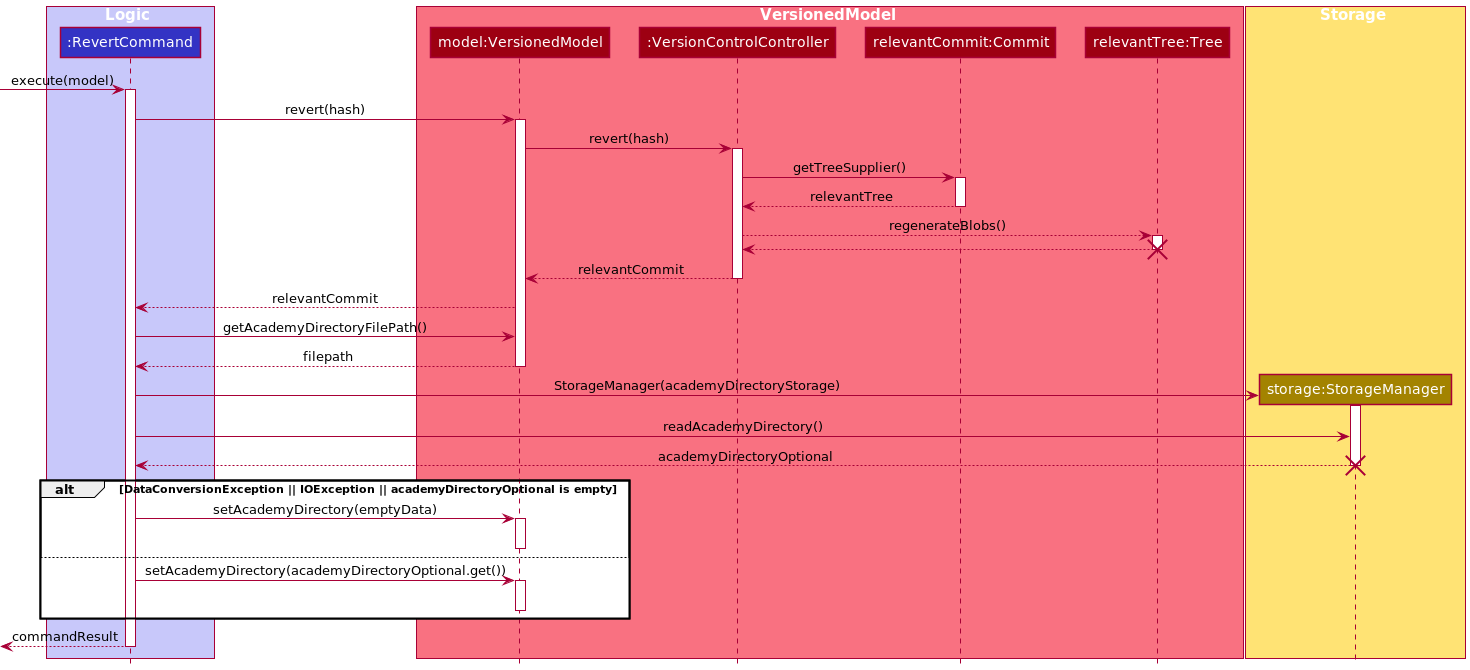

The diagram above was rendered by PlantUML. Its source (embedded in the PNG):
@startuml
!include ../../../style.puml

box Logic LOGIC_COLOR_T1
participant ":RevertCommand" as revertCommand LOGIC_COLOR
end box

box VersionedModel MODEL_COLOR_T1
participant "model:VersionedModel" as versionedModel MODEL_COLOR
participant ":VersionControlController" as versionControlController MODEL_COLOR
participant "relevantCommit:Commit" as relevantCommit MODEL_COLOR
participant "relevantTree:Tree" as relevantTree MODEL_COLOR
end box

box Storage STORAGE_COLOR_T1
participant "storage:StorageManager" as StorageManager STORAGE_COLOR
end box

-> revertCommand ++ : execute(model)
revertCommand -> versionedModel ++ : revert(hash)
versionedModel -> versionControlController ++ : revert(hash)

versionControlController -> relevantCommit ++ : getTreeSupplier()
relevantCommit --> versionControlController --: relevantTree
versionControlController --> relevantTree ++ : regenerateBlobs()
relevantTree --> versionControlController --
destroy relevantTree

versionControlController --> versionedModel --: relevantCommit
versionedModel --> revertCommand : relevantCommit

revertCommand -> versionedModel : getAcademyDirectoryFilePath()
versionedModel --> revertCommand -- : filepath
create StorageManager
revertCommand -> StorageManager ++ : StorageManager(academyDirectoryStorage)

revertCommand -> StorageManager : readAcademyDirectory()
StorageManager --> revertCommand -- : academyDirectoryOptional
destroy StorageManager

alt DataConversionException || IOException || academyDirectoryOptional is empty
    revertCommand -> versionedModel ++ : setAcademyDirectory(emptyData)
    deactivate versionedModel
else
    revertCommand -> versionedModel ++ : setAcademyDirectory(academyDirectoryOptional.get())
    deactivate versionedModel
end
<-- revertCommand -- : commandResult
@enduml